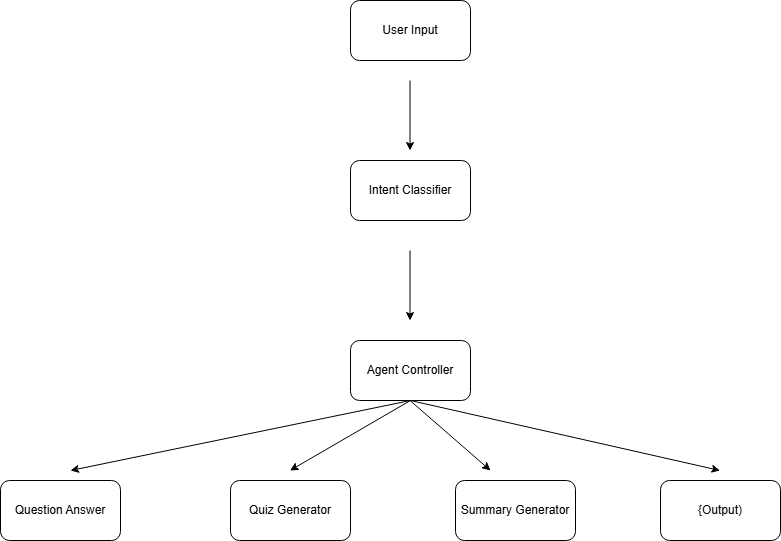

The diagram above was exported from draw.io. Its source (the exported page's mxGraphModel, read from the mxfile embedded in the PNG):
<mxGraphModel dx="1591" dy="527" grid="1" gridSize="10" guides="1" tooltips="1" connect="1" arrows="1" fold="1" page="1" pageScale="1" pageWidth="850" pageHeight="1100" math="0" shadow="0">
  <root>
    <mxCell id="0" />
    <mxCell id="1" parent="0" />
    <mxCell id="4dfnwf_TUFOA3r4Wvj6Y-1" parent="1" style="rounded=1;whiteSpace=wrap;html=1;" value="Intent Classifier" vertex="1">
      <mxGeometry height="60" width="120" x="320" y="230" as="geometry" />
    </mxCell>
    <mxCell id="4dfnwf_TUFOA3r4Wvj6Y-2" parent="1" style="rounded=1;whiteSpace=wrap;html=1;" value="Agent Controller" vertex="1">
      <mxGeometry height="60" width="120" x="320" y="410" as="geometry" />
    </mxCell>
    <mxCell id="4dfnwf_TUFOA3r4Wvj6Y-3" parent="1" style="rounded=1;whiteSpace=wrap;html=1;" value="User Input" vertex="1">
      <mxGeometry height="60" width="120" x="320" y="70" as="geometry" />
    </mxCell>
    <mxCell id="4dfnwf_TUFOA3r4Wvj6Y-4" parent="1" style="rounded=1;whiteSpace=wrap;html=1;" value="{Output)" vertex="1">
      <mxGeometry height="60" width="120" x="630" y="550" as="geometry" />
    </mxCell>
    <mxCell id="4dfnwf_TUFOA3r4Wvj6Y-5" parent="1" style="rounded=1;whiteSpace=wrap;html=1;" value="Summary Generator" vertex="1">
      <mxGeometry height="60" width="120" x="425" y="550" as="geometry" />
    </mxCell>
    <mxCell id="4dfnwf_TUFOA3r4Wvj6Y-6" parent="1" style="rounded=1;whiteSpace=wrap;html=1;" value="Question Answer" vertex="1">
      <mxGeometry height="60" width="120" x="-30" y="550" as="geometry" />
    </mxCell>
    <mxCell id="4dfnwf_TUFOA3r4Wvj6Y-7" parent="1" style="rounded=1;whiteSpace=wrap;html=1;" value="Quiz Generator" vertex="1">
      <mxGeometry height="60" width="120" x="200" y="550" as="geometry" />
    </mxCell>
    <mxCell id="4dfnwf_TUFOA3r4Wvj6Y-8" edge="1" parent="1" source="4dfnwf_TUFOA3r4Wvj6Y-2" style="endArrow=classic;html=1;rounded=0;exitX=0.5;exitY=1;exitDx=0;exitDy=0;" value="">
      <mxGeometry height="50" relative="1" width="50" as="geometry">
        <Array as="points" />
        <mxPoint x="259.5" y="450" as="sourcePoint" />
        <mxPoint x="40" y="540" as="targetPoint" />
      </mxGeometry>
    </mxCell>
    <mxCell id="4dfnwf_TUFOA3r4Wvj6Y-10" edge="1" parent="1" style="endArrow=classic;html=1;rounded=0;" value="">
      <mxGeometry height="50" relative="1" width="50" as="geometry">
        <Array as="points" />
        <mxPoint x="379.5" y="150" as="sourcePoint" />
        <mxPoint x="379.5" y="220" as="targetPoint" />
      </mxGeometry>
    </mxCell>
    <mxCell id="4dfnwf_TUFOA3r4Wvj6Y-14" edge="1" parent="1" style="endArrow=classic;html=1;rounded=0;" value="">
      <mxGeometry height="50" relative="1" width="50" as="geometry">
        <Array as="points" />
        <mxPoint x="379.5" y="320" as="sourcePoint" />
        <mxPoint x="379.5" y="390" as="targetPoint" />
      </mxGeometry>
    </mxCell>
    <mxCell id="4dfnwf_TUFOA3r4Wvj6Y-15" edge="1" parent="1" style="endArrow=classic;html=1;rounded=0;" value="">
      <mxGeometry height="50" relative="1" width="50" as="geometry">
        <Array as="points" />
        <mxPoint x="380" y="470" as="sourcePoint" />
        <mxPoint x="259.5" y="540" as="targetPoint" />
      </mxGeometry>
    </mxCell>
    <mxCell id="4dfnwf_TUFOA3r4Wvj6Y-16" edge="1" parent="1" style="endArrow=classic;html=1;rounded=0;" value="">
      <mxGeometry height="50" relative="1" width="50" as="geometry">
        <Array as="points" />
        <mxPoint x="379.5" y="470" as="sourcePoint" />
        <mxPoint x="460" y="540" as="targetPoint" />
      </mxGeometry>
    </mxCell>
    <mxCell id="4dfnwf_TUFOA3r4Wvj6Y-17" edge="1" parent="1" source="4dfnwf_TUFOA3r4Wvj6Y-2" style="endArrow=classic;html=1;rounded=0;exitX=0.5;exitY=1;exitDx=0;exitDy=0;" value="">
      <mxGeometry height="50" relative="1" width="50" as="geometry">
        <Array as="points" />
        <mxPoint x="380" y="480" as="sourcePoint" />
        <mxPoint x="689.5" y="540" as="targetPoint" />
      </mxGeometry>
    </mxCell>
  </root>
</mxGraphModel>